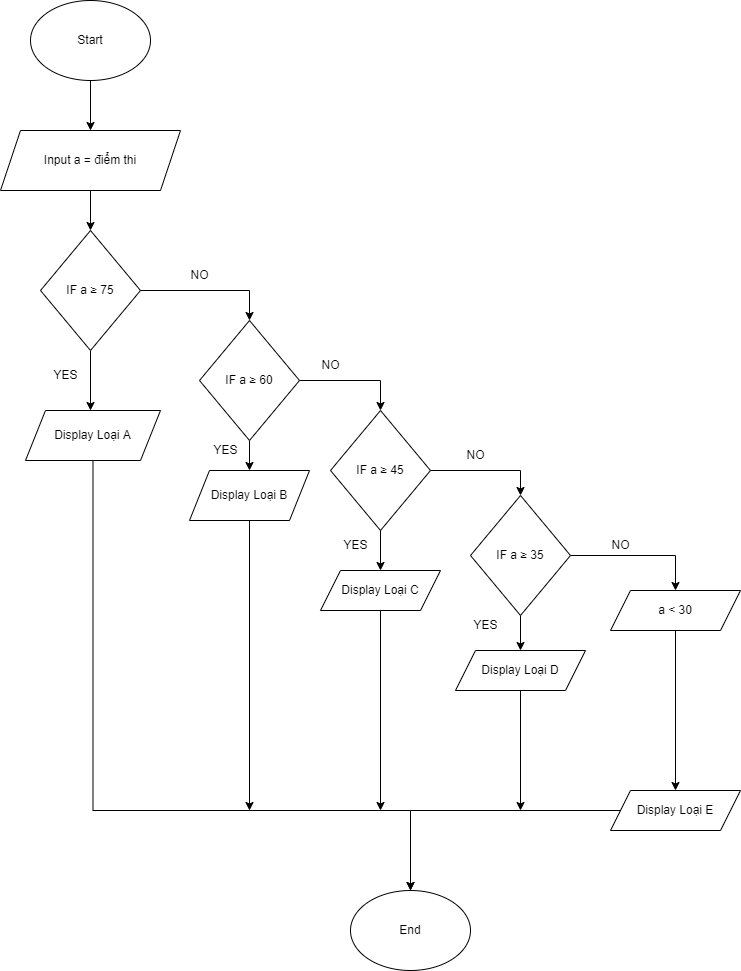

The diagram above was exported from draw.io. Its source (the exported page's mxGraphModel, read from the mxfile embedded in the PNG):
<mxGraphModel dx="868" dy="553" grid="1" gridSize="10" guides="1" tooltips="1" connect="1" arrows="1" fold="1" page="1" pageScale="1" pageWidth="827" pageHeight="1169" math="0" shadow="0">
  <root>
    <mxCell id="WIyWlLk6GJQsqaUBKTNV-0" />
    <mxCell id="WIyWlLk6GJQsqaUBKTNV-1" parent="WIyWlLk6GJQsqaUBKTNV-0" />
    <mxCell id="ockr0ze-WxYEZV1SRg-F-3" style="edgeStyle=orthogonalEdgeStyle;rounded=0;orthogonalLoop=1;jettySize=auto;html=1;" edge="1" parent="WIyWlLk6GJQsqaUBKTNV-1" source="ockr0ze-WxYEZV1SRg-F-0" target="ockr0ze-WxYEZV1SRg-F-1">
      <mxGeometry relative="1" as="geometry" />
    </mxCell>
    <mxCell id="ockr0ze-WxYEZV1SRg-F-0" value="Start" style="ellipse;whiteSpace=wrap;html=1;" vertex="1" parent="WIyWlLk6GJQsqaUBKTNV-1">
      <mxGeometry x="80" y="30" width="120" height="80" as="geometry" />
    </mxCell>
    <mxCell id="ockr0ze-WxYEZV1SRg-F-4" style="edgeStyle=orthogonalEdgeStyle;rounded=0;orthogonalLoop=1;jettySize=auto;html=1;" edge="1" parent="WIyWlLk6GJQsqaUBKTNV-1" source="ockr0ze-WxYEZV1SRg-F-1" target="ockr0ze-WxYEZV1SRg-F-2">
      <mxGeometry relative="1" as="geometry" />
    </mxCell>
    <mxCell id="ockr0ze-WxYEZV1SRg-F-1" value="Input a = điểm thi" style="shape=parallelogram;perimeter=parallelogramPerimeter;whiteSpace=wrap;html=1;fixedSize=1;" vertex="1" parent="WIyWlLk6GJQsqaUBKTNV-1">
      <mxGeometry x="50" y="160" width="180" height="60" as="geometry" />
    </mxCell>
    <mxCell id="ockr0ze-WxYEZV1SRg-F-5" style="edgeStyle=orthogonalEdgeStyle;rounded=0;orthogonalLoop=1;jettySize=auto;html=1;" edge="1" parent="WIyWlLk6GJQsqaUBKTNV-1" source="ockr0ze-WxYEZV1SRg-F-2">
      <mxGeometry relative="1" as="geometry">
        <mxPoint x="140" y="440" as="targetPoint" />
      </mxGeometry>
    </mxCell>
    <mxCell id="ockr0ze-WxYEZV1SRg-F-11" style="edgeStyle=orthogonalEdgeStyle;rounded=0;orthogonalLoop=1;jettySize=auto;html=1;entryX=0.5;entryY=0;entryDx=0;entryDy=0;" edge="1" parent="WIyWlLk6GJQsqaUBKTNV-1" source="ockr0ze-WxYEZV1SRg-F-2" target="ockr0ze-WxYEZV1SRg-F-9">
      <mxGeometry relative="1" as="geometry" />
    </mxCell>
    <mxCell id="ockr0ze-WxYEZV1SRg-F-2" value="IF a&amp;nbsp;≥&amp;nbsp;75" style="rhombus;whiteSpace=wrap;html=1;" vertex="1" parent="WIyWlLk6GJQsqaUBKTNV-1">
      <mxGeometry x="90" y="260" width="100" height="120" as="geometry" />
    </mxCell>
    <mxCell id="ockr0ze-WxYEZV1SRg-F-44" style="edgeStyle=orthogonalEdgeStyle;rounded=0;orthogonalLoop=1;jettySize=auto;html=1;" edge="1" parent="WIyWlLk6GJQsqaUBKTNV-1" source="ockr0ze-WxYEZV1SRg-F-6">
      <mxGeometry relative="1" as="geometry">
        <mxPoint x="460" y="920" as="targetPoint" />
        <Array as="points">
          <mxPoint x="143" y="840" />
          <mxPoint x="460" y="840" />
        </Array>
      </mxGeometry>
    </mxCell>
    <mxCell id="ockr0ze-WxYEZV1SRg-F-6" value="Display Loại A" style="shape=parallelogram;perimeter=parallelogramPerimeter;whiteSpace=wrap;html=1;fixedSize=1;" vertex="1" parent="WIyWlLk6GJQsqaUBKTNV-1">
      <mxGeometry x="75" y="440" width="135" height="50" as="geometry" />
    </mxCell>
    <mxCell id="ockr0ze-WxYEZV1SRg-F-7" value="YES" style="text;html=1;resizable=0;autosize=1;align=center;verticalAlign=middle;points=[];fillColor=none;strokeColor=none;rounded=0;" vertex="1" parent="WIyWlLk6GJQsqaUBKTNV-1">
      <mxGeometry x="90" y="390" width="50" height="30" as="geometry" />
    </mxCell>
    <mxCell id="ockr0ze-WxYEZV1SRg-F-45" style="edgeStyle=orthogonalEdgeStyle;rounded=0;orthogonalLoop=1;jettySize=auto;html=1;" edge="1" parent="WIyWlLk6GJQsqaUBKTNV-1" source="ockr0ze-WxYEZV1SRg-F-8">
      <mxGeometry relative="1" as="geometry">
        <mxPoint x="299" y="840" as="targetPoint" />
      </mxGeometry>
    </mxCell>
    <mxCell id="ockr0ze-WxYEZV1SRg-F-8" value="Display Loại B" style="shape=parallelogram;perimeter=parallelogramPerimeter;whiteSpace=wrap;html=1;fixedSize=1;" vertex="1" parent="WIyWlLk6GJQsqaUBKTNV-1">
      <mxGeometry x="239" y="500" width="120" height="50" as="geometry" />
    </mxCell>
    <mxCell id="ockr0ze-WxYEZV1SRg-F-12" style="edgeStyle=orthogonalEdgeStyle;rounded=0;orthogonalLoop=1;jettySize=auto;html=1;entryX=0.5;entryY=0;entryDx=0;entryDy=0;" edge="1" parent="WIyWlLk6GJQsqaUBKTNV-1" source="ockr0ze-WxYEZV1SRg-F-9" target="ockr0ze-WxYEZV1SRg-F-8">
      <mxGeometry relative="1" as="geometry" />
    </mxCell>
    <mxCell id="ockr0ze-WxYEZV1SRg-F-28" style="edgeStyle=orthogonalEdgeStyle;rounded=0;orthogonalLoop=1;jettySize=auto;html=1;entryX=0.5;entryY=0;entryDx=0;entryDy=0;" edge="1" parent="WIyWlLk6GJQsqaUBKTNV-1" source="ockr0ze-WxYEZV1SRg-F-9" target="ockr0ze-WxYEZV1SRg-F-27">
      <mxGeometry relative="1" as="geometry" />
    </mxCell>
    <mxCell id="ockr0ze-WxYEZV1SRg-F-9" value="IF a&amp;nbsp;≥&amp;nbsp;60" style="rhombus;whiteSpace=wrap;html=1;" vertex="1" parent="WIyWlLk6GJQsqaUBKTNV-1">
      <mxGeometry x="249" y="350" width="100" height="120" as="geometry" />
    </mxCell>
    <mxCell id="ockr0ze-WxYEZV1SRg-F-13" value="YES" style="text;html=1;resizable=0;autosize=1;align=center;verticalAlign=middle;points=[];fillColor=none;strokeColor=none;rounded=0;" vertex="1" parent="WIyWlLk6GJQsqaUBKTNV-1">
      <mxGeometry x="250" y="465" width="50" height="30" as="geometry" />
    </mxCell>
    <mxCell id="ockr0ze-WxYEZV1SRg-F-14" value="NO" style="text;html=1;resizable=0;autosize=1;align=center;verticalAlign=middle;points=[];fillColor=none;strokeColor=none;rounded=0;" vertex="1" parent="WIyWlLk6GJQsqaUBKTNV-1">
      <mxGeometry x="229" y="290" width="40" height="30" as="geometry" />
    </mxCell>
    <mxCell id="ockr0ze-WxYEZV1SRg-F-32" style="edgeStyle=orthogonalEdgeStyle;rounded=0;orthogonalLoop=1;jettySize=auto;html=1;entryX=0.5;entryY=0;entryDx=0;entryDy=0;" edge="1" parent="WIyWlLk6GJQsqaUBKTNV-1" source="ockr0ze-WxYEZV1SRg-F-16" target="ockr0ze-WxYEZV1SRg-F-24">
      <mxGeometry relative="1" as="geometry" />
    </mxCell>
    <mxCell id="ockr0ze-WxYEZV1SRg-F-53" style="edgeStyle=orthogonalEdgeStyle;rounded=0;orthogonalLoop=1;jettySize=auto;html=1;entryX=0.5;entryY=0;entryDx=0;entryDy=0;" edge="1" parent="WIyWlLk6GJQsqaUBKTNV-1" source="ockr0ze-WxYEZV1SRg-F-16" target="ockr0ze-WxYEZV1SRg-F-52">
      <mxGeometry relative="1" as="geometry" />
    </mxCell>
    <mxCell id="ockr0ze-WxYEZV1SRg-F-16" value="IF a&amp;nbsp;≥ 35" style="rhombus;whiteSpace=wrap;html=1;" vertex="1" parent="WIyWlLk6GJQsqaUBKTNV-1">
      <mxGeometry x="520" y="525" width="100" height="120" as="geometry" />
    </mxCell>
    <mxCell id="ockr0ze-WxYEZV1SRg-F-20" value="NO" style="text;html=1;resizable=0;autosize=1;align=center;verticalAlign=middle;points=[];fillColor=none;strokeColor=none;rounded=0;" vertex="1" parent="WIyWlLk6GJQsqaUBKTNV-1">
      <mxGeometry x="360" y="380" width="40" height="30" as="geometry" />
    </mxCell>
    <mxCell id="ockr0ze-WxYEZV1SRg-F-46" style="edgeStyle=orthogonalEdgeStyle;rounded=0;orthogonalLoop=1;jettySize=auto;html=1;" edge="1" parent="WIyWlLk6GJQsqaUBKTNV-1" source="ockr0ze-WxYEZV1SRg-F-22">
      <mxGeometry relative="1" as="geometry">
        <mxPoint x="430" y="840" as="targetPoint" />
      </mxGeometry>
    </mxCell>
    <mxCell id="ockr0ze-WxYEZV1SRg-F-22" value="Display Loại C" style="shape=parallelogram;perimeter=parallelogramPerimeter;whiteSpace=wrap;html=1;fixedSize=1;" vertex="1" parent="WIyWlLk6GJQsqaUBKTNV-1">
      <mxGeometry x="370" y="600" width="120" height="40" as="geometry" />
    </mxCell>
    <mxCell id="ockr0ze-WxYEZV1SRg-F-47" style="edgeStyle=orthogonalEdgeStyle;rounded=0;orthogonalLoop=1;jettySize=auto;html=1;" edge="1" parent="WIyWlLk6GJQsqaUBKTNV-1" source="ockr0ze-WxYEZV1SRg-F-24">
      <mxGeometry relative="1" as="geometry">
        <mxPoint x="570" y="840" as="targetPoint" />
      </mxGeometry>
    </mxCell>
    <mxCell id="ockr0ze-WxYEZV1SRg-F-24" value="Display Loại D" style="shape=parallelogram;perimeter=parallelogramPerimeter;whiteSpace=wrap;html=1;fixedSize=1;" vertex="1" parent="WIyWlLk6GJQsqaUBKTNV-1">
      <mxGeometry x="505" y="680" width="130" height="40" as="geometry" />
    </mxCell>
    <mxCell id="ockr0ze-WxYEZV1SRg-F-30" style="edgeStyle=orthogonalEdgeStyle;rounded=0;orthogonalLoop=1;jettySize=auto;html=1;entryX=0.5;entryY=0;entryDx=0;entryDy=0;" edge="1" parent="WIyWlLk6GJQsqaUBKTNV-1" source="ockr0ze-WxYEZV1SRg-F-27" target="ockr0ze-WxYEZV1SRg-F-22">
      <mxGeometry relative="1" as="geometry" />
    </mxCell>
    <mxCell id="ockr0ze-WxYEZV1SRg-F-33" style="edgeStyle=orthogonalEdgeStyle;rounded=0;orthogonalLoop=1;jettySize=auto;html=1;entryX=0.5;entryY=0;entryDx=0;entryDy=0;" edge="1" parent="WIyWlLk6GJQsqaUBKTNV-1" source="ockr0ze-WxYEZV1SRg-F-27" target="ockr0ze-WxYEZV1SRg-F-16">
      <mxGeometry relative="1" as="geometry" />
    </mxCell>
    <mxCell id="ockr0ze-WxYEZV1SRg-F-27" value="IF a&amp;nbsp;≥ 45" style="rhombus;whiteSpace=wrap;html=1;" vertex="1" parent="WIyWlLk6GJQsqaUBKTNV-1">
      <mxGeometry x="380" y="440" width="100" height="120" as="geometry" />
    </mxCell>
    <mxCell id="ockr0ze-WxYEZV1SRg-F-34" value="NO" style="text;html=1;resizable=0;autosize=1;align=center;verticalAlign=middle;points=[];fillColor=none;strokeColor=none;rounded=0;" vertex="1" parent="WIyWlLk6GJQsqaUBKTNV-1">
      <mxGeometry x="505" y="470" width="40" height="30" as="geometry" />
    </mxCell>
    <mxCell id="ockr0ze-WxYEZV1SRg-F-37" value="NO" style="text;html=1;resizable=0;autosize=1;align=center;verticalAlign=middle;points=[];fillColor=none;strokeColor=none;rounded=0;" vertex="1" parent="WIyWlLk6GJQsqaUBKTNV-1">
      <mxGeometry x="650" y="560" width="40" height="30" as="geometry" />
    </mxCell>
    <mxCell id="ockr0ze-WxYEZV1SRg-F-39" value="End" style="ellipse;whiteSpace=wrap;html=1;" vertex="1" parent="WIyWlLk6GJQsqaUBKTNV-1">
      <mxGeometry x="400" y="920" width="120" height="80" as="geometry" />
    </mxCell>
    <mxCell id="ockr0ze-WxYEZV1SRg-F-43" style="edgeStyle=orthogonalEdgeStyle;rounded=0;orthogonalLoop=1;jettySize=auto;html=1;" edge="1" parent="WIyWlLk6GJQsqaUBKTNV-1" source="ockr0ze-WxYEZV1SRg-F-41" target="ockr0ze-WxYEZV1SRg-F-39">
      <mxGeometry relative="1" as="geometry">
        <Array as="points">
          <mxPoint x="460" y="840" />
        </Array>
      </mxGeometry>
    </mxCell>
    <mxCell id="ockr0ze-WxYEZV1SRg-F-41" value="Display Loại E" style="shape=parallelogram;perimeter=parallelogramPerimeter;whiteSpace=wrap;html=1;fixedSize=1;" vertex="1" parent="WIyWlLk6GJQsqaUBKTNV-1">
      <mxGeometry x="660" y="820" width="130" height="40" as="geometry" />
    </mxCell>
    <mxCell id="ockr0ze-WxYEZV1SRg-F-48" value="YES" style="text;html=1;resizable=0;autosize=1;align=center;verticalAlign=middle;points=[];fillColor=none;strokeColor=none;rounded=0;" vertex="1" parent="WIyWlLk6GJQsqaUBKTNV-1">
      <mxGeometry x="380" y="560" width="50" height="30" as="geometry" />
    </mxCell>
    <mxCell id="ockr0ze-WxYEZV1SRg-F-49" value="YES" style="text;html=1;resizable=0;autosize=1;align=center;verticalAlign=middle;points=[];fillColor=none;strokeColor=none;rounded=0;" vertex="1" parent="WIyWlLk6GJQsqaUBKTNV-1">
      <mxGeometry x="510" y="640" width="50" height="30" as="geometry" />
    </mxCell>
    <mxCell id="ockr0ze-WxYEZV1SRg-F-55" style="edgeStyle=orthogonalEdgeStyle;rounded=0;orthogonalLoop=1;jettySize=auto;html=1;entryX=0.5;entryY=0;entryDx=0;entryDy=0;" edge="1" parent="WIyWlLk6GJQsqaUBKTNV-1" source="ockr0ze-WxYEZV1SRg-F-52" target="ockr0ze-WxYEZV1SRg-F-41">
      <mxGeometry relative="1" as="geometry" />
    </mxCell>
    <mxCell id="ockr0ze-WxYEZV1SRg-F-52" value="&lt;span style=&quot;font-size:11.0pt;line-height:107%;&lt;br/&gt;font-family:&amp;quot;Calibri&amp;quot;,sans-serif;mso-ascii-theme-font:minor-latin;mso-fareast-font-family:&lt;br/&gt;Calibri;mso-fareast-theme-font:minor-latin;mso-hansi-theme-font:minor-latin;&lt;br/&gt;mso-bidi-theme-font:minor-latin;mso-ansi-language:EN-US;mso-fareast-language:&lt;br/&gt;EN-US;mso-bidi-language:AR-SA&quot;&gt;a &amp;lt; 30&lt;/span&gt;" style="shape=parallelogram;perimeter=parallelogramPerimeter;whiteSpace=wrap;html=1;fixedSize=1;" vertex="1" parent="WIyWlLk6GJQsqaUBKTNV-1">
      <mxGeometry x="660" y="620" width="130" height="40" as="geometry" />
    </mxCell>
  </root>
</mxGraphModel>